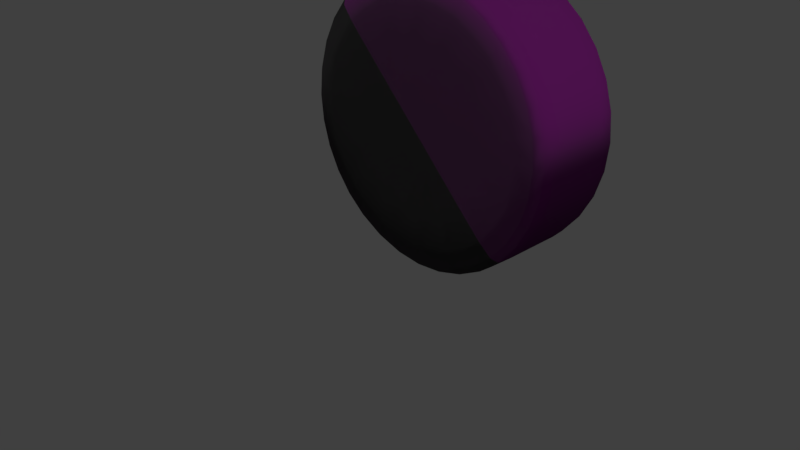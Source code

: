 # Source: Tire.blend  (saved by Blender 2.79.0; exported with 4.5.12 LTS)
import bpy
from mathutils import Matrix  # noqa: F401  (used for matrix-valued properties, if any)

bpy.ops.wm.read_factory_settings(use_empty=True)
scene = bpy.context.scene
scene.name = 'Scene'

# ---- collections
col_collection_1 = bpy.data.collections.new('Collection 1'); scene.collection.children.link(col_collection_1)

# ---- images (referenced by path relative to the original .blend; pixels are not part of the script)
import os
ASSET_DIR = os.environ.get("B2B_ASSET_DIR", "")  # directory of the original .blend (textures are referenced by path, not embedded)
HERE = os.path.dirname(os.path.abspath(__file__))  # packed textures are extracted next to this script under _unpacked/

def load_image(name, relpath, width, height, colorspace="sRGB"):
    """Load a texture the original file referenced (path relative to the .blend, or extracted next to this script)."""
    p = next((c for c in (os.path.join(HERE, relpath), os.path.join(ASSET_DIR, relpath)) if relpath and os.path.exists(c)), "")
    if p:
        img = bpy.data.images.load(p, check_existing=True)
        img.name = name
    else:  # same state as the original file: an image datablock whose file is absent (Cycles renders it pink)
        img = bpy.data.images.new(name, width, height)
        img.source = "FILE"
        img.filepath = "//" + (relpath or name)
    img.colorspace_settings.name = colorspace
    return img
img_tiretexture_jpg = load_image('tireTexture.jpg', 'Tires/tireTexture.jpg', 1024, 1024, 'sRGB')
img_tirenormalmap_png = load_image('TireNormalMap.png', 'Tires/TireNormalMap.png', 1024, 1024, 'Non-Color')

# ---- materials (node trees are filled in below, after node groups)
mat_material_001 = bpy.data.materials.new('Material.001')
mat_material_001.alpha_threshold = 0.0
mat_material_001.roughness = 0.5

# ---- material node trees
mat_material_001.use_nodes = True; mat_material_001.node_tree.nodes.clear()
_N = mat_material_001.node_tree.nodes; _L = mat_material_001.node_tree.links
n0 = _N.new('ShaderNodeBsdfDiffuse'); n0.name = 'Diffuse BSDF'; n0.location = (10, 300)
n0.inputs[1].default_value = 0.5
n1 = _N.new('ShaderNodeBsdfAnisotropic'); n1.name = 'Glossy BSDF'; n1.location = (14, 110)
n1.distribution = 'GGX'
n1.inputs[0].default_value = (0.04785, 0.04785, 0.04785, 1.0)
n1.inputs[1].default_value = 0.8371
n2 = _N.new('ShaderNodeMixShader'); n2.name = 'Mix Shader'; n2.location = (206, 189)
n2.inputs[0].default_value = 0.7545
n3 = _N.new('ShaderNodeOutputMaterial'); n3.name = 'Material Output'; n3.location = (387, 183)
n4 = _N.new('ShaderNodeTexImage'); n4.name = 'Image Texture'; n4.location = (-186, 279)
n4.width = 140
n4.image = img_tiretexture_jpg
n5 = _N.new('ShaderNodeTexImage'); n5.name = 'Image Texture.001'; n5.location = (-182, 22)
n5.width = 140
n5.image = img_tirenormalmap_png
_L.new(n4.outputs[0], n0.inputs[0])
_L.new(n0.outputs[0], n2.inputs[1])
_L.new(n1.outputs[0], n2.inputs[2])
_L.new(n2.outputs[0], n3.inputs[0])
_L.new(n5.outputs[0], n0.inputs[2])
_L.new(n5.outputs[0], n1.inputs[4])
n3.is_active_output = True

# ---- world
world_world = bpy.data.worlds.new('World'); scene.world = world_world
world_world.color = (0.05088, 0.05088, 0.05088)
world_world.use_sun_shadow = False
world_world.sun_shadow_jitter_overblur = 0.0
world_world.cycles.sampling_method = 'MANUAL'

# ---- cameras
cam_camera = bpy.data.cameras.new('Camera')
cam_camera.clip_end = 100.0
cam_camera.lens = 35.0
cam_camera.sensor_width = 32.0
cam_camera.sensor_height = 18.0
cam_camera.ortho_scale = 7.314
cam_camera.dof.focus_distance = 0.0

# ---- lights
light_sun_002 = bpy.data.lights.new('Sun.002', 'SUN')
light_sun_002.transmission_factor = 0.0
light_sun_002.angle = 0.1993
light_sun_002.energy = 1.0
light_sun_002.shadow_buffer_clip_start = 0.5
light_sun_002.shadow_soft_size = 0.1
light_sun_002.shadow_cascade_max_distance = 1000.0
light_sun_001 = bpy.data.lights.new('Sun.001', 'SUN')
light_sun_001.transmission_factor = 0.0
light_sun_001.angle = 0.1993
light_sun_001.energy = 1.0
light_sun_001.shadow_buffer_clip_start = 0.5
light_sun_001.shadow_soft_size = 0.1
light_sun_001.shadow_cascade_max_distance = 1000.0
light_sun = bpy.data.lights.new('Sun', 'SUN')
light_sun.transmission_factor = 0.0
light_sun.angle = 0.1993
light_sun.energy = 1.0
light_sun.shadow_buffer_clip_start = 0.5
light_sun.shadow_soft_size = 0.1
light_sun.shadow_cascade_max_distance = 1000.0

# ---- meshes
me_cylinder = bpy.data.meshes.new('Cylinder')
me_cylinder.from_pydata([(-2.278, 4.924, 2.084), (-2.278, 3.0, 2.13), (-1.608, 4.924, 1.951), (-1.59, 3.0, 1.993), (-1.04, 4.924, 1.571), (-1.007, 3.0, 1.604), (-0.6598, 4.924, 1.003), (-0.6175, 3.0, 1.02), (-0.5265, 4.924, 0.3325), (-0.4806, 3.0, 0.3325), (-0.6598, 4.924, -0.3379), (-0.6175, 3.0, -0.3554), (-1.04, 4.924, -0.9062), (-1.007, 3.0, -0.9386), (-1.608, 4.924, -1.286), (-1.59, 3.0, -1.328), (-2.278, 4.924, -1.419), (-2.278, 3.0, -1.465), (-2.949, 4.924, -1.286), (-2.966, 3.0, -1.328), (-3.517, 4.924, -0.9062), (-3.549, 3.0, -0.9386), (-3.897, 4.924, -0.3379), (-3.939, 3.0, -0.3554), (-4.03, 4.924, 0.3325), (-4.076, 3.0, 0.3325), (-3.897, 4.924, 1.003), (-3.939, 3.0, 1.02), (-3.517, 4.924, 1.571), (-3.549, 3.0, 1.604), (-2.949, 4.924, 1.951), (-2.966, 3.0, 1.993), (-2.278, 4.777, 3.019), (-2.278, 3.236, 3.019), (-1.25, 3.236, 2.815), (-1.25, 4.777, 2.815), (-0.3785, 3.236, 2.232), (-0.3785, 4.777, 2.232), (0.2039, 3.236, 1.361), (0.2039, 4.777, 1.361), (0.4084, 3.236, 0.3325), (0.4084, 4.777, 0.3325), (0.2039, 3.236, -0.6956), (0.2039, 4.777, -0.6956), (-0.3785, 3.236, -1.567), (-0.3785, 4.777, -1.567), (-1.25, 3.236, -2.15), (-1.25, 4.777, -2.15), (-2.278, 3.236, -2.354), (-2.278, 4.777, -2.354), (-3.306, 3.236, -2.15), (-3.306, 4.777, -2.15), (-4.178, 3.236, -1.567), (-4.178, 4.777, -1.567), (-4.76, 3.236, -0.6956), (-4.76, 4.777, -0.6956), (-4.965, 3.236, 0.3325), (-4.965, 4.777, 0.3325), (-4.76, 3.236, 1.361), (-4.76, 4.777, 1.361), (-4.178, 3.236, 2.232), (-4.178, 4.777, 2.232), (-3.306, 3.236, 2.815), (-3.306, 4.777, 2.815), (-2.278, 4.924, 3.019), (-1.25, 4.924, 2.815), (-0.3785, 4.924, 2.232), (0.2039, 4.924, 1.361), (0.4084, 4.924, 0.3325), (0.2039, 4.924, -0.6956), (-0.3785, 4.924, -1.567), (-1.25, 4.924, -2.15), (-2.278, 4.924, -2.354), (-3.306, 4.924, -2.15), (-4.178, 4.924, -1.567), (-4.76, 4.924, -0.6956), (-4.965, 4.924, 0.3325), (-4.76, 4.924, 1.361), (-4.178, 4.924, 2.232), (-3.306, 4.924, 2.815), (-1.25, 3.0, 2.815), (-2.278, 3.0, 3.019), (-0.3785, 3.0, 2.232), (0.2039, 3.0, 1.361), (0.4084, 3.0, 0.3325), (0.2039, 3.0, -0.6956), (-0.3785, 3.0, -1.567), (-1.25, 3.0, -2.15), (-2.278, 3.0, -2.354), (-3.306, 3.0, -2.15), (-4.178, 3.0, -1.567), (-4.76, 3.0, -0.6956), (-4.965, 3.0, 0.3325), (-4.76, 3.0, 1.361), (-4.178, 3.0, 2.232), (-3.306, 3.0, 2.815)], [], [(33, 81, 80, 34), (34, 80, 82, 36), (36, 82, 83, 38), (38, 83, 84, 40), (40, 84, 85, 42), (42, 85, 86, 44), (44, 86, 87, 46), (46, 87, 88, 48), (48, 88, 89, 50), (50, 89, 90, 52), (52, 90, 91, 54), (54, 91, 92, 56), (56, 92, 93, 58), (58, 93, 94, 60), (3, 1, 31, 29, 27, 25, 23, 21, 19, 17, 15, 13, 11, 9, 7, 5), (60, 94, 95, 62), (62, 95, 81, 33), (0, 2, 4, 6, 8, 10, 12, 14, 16, 18, 20, 22, 24, 26, 28, 30), (79, 63, 32, 64), (63, 62, 33, 32), (78, 61, 63, 79), (61, 60, 62, 63), (77, 59, 61, 78), (59, 58, 60, 61), (76, 57, 59, 77), (57, 56, 58, 59), (75, 55, 57, 76), (55, 54, 56, 57), (74, 53, 55, 75), (53, 52, 54, 55), (73, 51, 53, 74), (51, 50, 52, 53), (72, 49, 51, 73), (49, 48, 50, 51), (71, 47, 49, 72), (47, 46, 48, 49), (70, 45, 47, 71), (45, 44, 46, 47), (69, 43, 45, 70), (43, 42, 44, 45), (68, 41, 43, 69), (41, 40, 42, 43), (67, 39, 41, 68), (39, 38, 40, 41), (66, 37, 39, 67), (37, 36, 38, 39), (65, 35, 37, 66), (35, 34, 36, 37), (64, 32, 35, 65), (32, 33, 34, 35), (2, 0, 64, 65), (4, 2, 65, 66), (6, 4, 66, 67), (8, 6, 67, 68), (10, 8, 68, 69), (12, 10, 69, 70), (14, 12, 70, 71), (16, 14, 71, 72), (18, 16, 72, 73), (20, 18, 73, 74), (22, 20, 74, 75), (24, 22, 75, 76), (26, 24, 76, 77), (28, 26, 77, 78), (30, 28, 78, 79), (0, 30, 79, 64), (1, 3, 80, 81), (3, 5, 82, 80), (5, 7, 83, 82), (7, 9, 84, 83), (9, 11, 85, 84), (11, 13, 86, 85), (13, 15, 87, 86), (15, 17, 88, 87), (17, 19, 89, 88), (19, 21, 90, 89), (21, 23, 91, 90), (23, 25, 92, 91), (25, 27, 93, 92), (27, 29, 94, 93), (29, 31, 95, 94), (31, 1, 81, 95)])
me_cylinder.polygons.foreach_set('use_smooth', [True] * 82)
_uv = me_cylinder.uv_layers.new(name='UVMap')
_uv.uv.foreach_set('vector', [0.273, 0.6982, 0.2395, 0.6648, 0.2943, 0.61, 0.3277, 0.6435, 0.3277, 0.6435, 0.2943, 0.61, 0.349, 0.5553, 0.3824, 0.5888, 0.3824, 0.5888, 0.349, 0.5553, 0.4037, 0.5006, 0.4372, 0.5341, 0.4372, 0.5341, 0.4037, 0.5006, 0.4584, 0.4459, 0.4919, 0.4794, 0.4919, 0.4794, 0.4584, 0.4459, 0.5131, 0.3912, 0.5466, 0.4246, 0.5466, 0.4246, 0.5131, 0.3912, 0.5678, 0.3365, 0.6013, 0.3699, 0.6013, 0.3699, 0.5678, 0.3365, 0.6225, 0.2817, 0.656, 0.3152, 0.656, 0.3152, 0.6225, 0.2817, 0.6773, 0.227, 0.7107, 0.2605, 0.7107, 0.2605, 0.6773, 0.227, 0.732, 0.1723, 0.7654, 0.2058, 0.7654, 0.2058, 0.732, 0.1723, 0.7867, 0.1176, 0.8202, 0.1511, 0.8202, 0.1511, 0.7867, 0.1176, 0.8414, 0.06288, 0.8749, 0.09635, 0.8749, 0.09635, 0.8414, 0.06288, 0.8961, 0.008167, 0.9296, 0.04163, 0.05414, 0.9171, 0.02067, 0.8836, 0.07539, 0.8289, 0.1089, 0.8624, 0.1089, 0.8624, 0.07539, 0.8289, 0.1301, 0.7742, 0.1636, 0.8077, 0.2864, 0.1059, 0.3454, 0.1304, 0.3905, 0.1755, 0.4149, 0.2345, 0.4149, 0.2984, 0.3905, 0.3573, 0.3454, 0.4025, 0.2864, 0.4269, 0.2225, 0.4269, 0.1635, 0.4025, 0.1184, 0.3573, 0.09397, 0.2984, 0.09397, 0.2345, 0.1184, 0.1755, 0.1635, 0.1304, 0.2225, 0.1059, 0.1636, 0.8077, 0.1301, 0.7742, 0.1848, 0.7195, 0.2183, 0.7529, 0.2183, 0.7529, 0.1848, 0.7195, 0.2395, 0.6648, 0.273, 0.6982, 0.8403, 0.8841, 0.7827, 0.908, 0.7203, 0.908, 0.6628, 0.8841, 0.6187, 0.8401, 0.5948, 0.7825, 0.5948, 0.7201, 0.6187, 0.6626, 0.6628, 0.6185, 0.7203, 0.5946, 0.7827, 0.5946, 0.8403, 0.6185, 0.8843, 0.6626, 0.9082, 0.7201, 0.9082, 0.7825, 0.8843, 0.8401, 0.2852, 0.8199, 0.2518, 0.7864, 0.3065, 0.7317, 0.3399, 0.7652, 0.2518, 0.7864, 0.2183, 0.7529, 0.273, 0.6982, 0.3065, 0.7317, 0.2305, 0.8746, 0.197, 0.8411, 0.2518, 0.7864, 0.2852, 0.8199, 0.197, 0.8411, 0.1636, 0.8077, 0.2183, 0.7529, 0.2518, 0.7864, 0.1758, 0.9293, 0.1423, 0.8958, 0.197, 0.8411, 0.2305, 0.8746, 0.1423, 0.8958, 0.1089, 0.8624, 0.1636, 0.8077, 0.197, 0.8411, 0.1211, 0.984, 0.08761, 0.9506, 0.1423, 0.8958, 0.1758, 0.9293, 0.08761, 0.9506, 0.05414, 0.9171, 0.1089, 0.8624, 0.1423, 0.8958, 0.9418, 0.1633, 0.9083, 0.1298, 0.9631, 0.0751, 0.9965, 0.1086, 0.9083, 0.1298, 0.8749, 0.09635, 0.9296, 0.04163, 0.9631, 0.0751, 0.8871, 0.218, 0.8536, 0.1845, 0.9083, 0.1298, 0.9418, 0.1633, 0.8536, 0.1845, 0.8202, 0.1511, 0.8749, 0.09635, 0.9083, 0.1298, 0.8324, 0.2727, 0.7989, 0.2392, 0.8536, 0.1845, 0.8871, 0.218, 0.7989, 0.2392, 0.7654, 0.2058, 0.8202, 0.1511, 0.8536, 0.1845, 0.7777, 0.3274, 0.7442, 0.294, 0.7989, 0.2392, 0.8324, 0.2727, 0.7442, 0.294, 0.7107, 0.2605, 0.7654, 0.2058, 0.7989, 0.2392, 0.7229, 0.3821, 0.6895, 0.3487, 0.7442, 0.294, 0.7777, 0.3274, 0.6895, 0.3487, 0.656, 0.3152, 0.7107, 0.2605, 0.7442, 0.294, 0.6682, 0.4369, 0.6348, 0.4034, 0.6895, 0.3487, 0.7229, 0.3821, 0.6348, 0.4034, 0.6013, 0.3699, 0.656, 0.3152, 0.6895, 0.3487, 0.6135, 0.4916, 0.5801, 0.4581, 0.6348, 0.4034, 0.6682, 0.4369, 0.5801, 0.4581, 0.5466, 0.4246, 0.6013, 0.3699, 0.6348, 0.4034, 0.5588, 0.5463, 0.5253, 0.5128, 0.5801, 0.4581, 0.6135, 0.4916, 0.5253, 0.5128, 0.4919, 0.4794, 0.5466, 0.4246, 0.5801, 0.4581, 0.5041, 0.601, 0.4706, 0.5675, 0.5253, 0.5128, 0.5588, 0.5463, 0.4706, 0.5675, 0.4372, 0.5341, 0.4919, 0.4794, 0.5253, 0.5128, 0.4494, 0.6557, 0.4159, 0.6223, 0.4706, 0.5675, 0.5041, 0.601, 0.4159, 0.6223, 0.3824, 0.5888, 0.4372, 0.5341, 0.4706, 0.5675, 0.3947, 0.7104, 0.3612, 0.677, 0.4159, 0.6223, 0.4494, 0.6557, 0.3612, 0.677, 0.3277, 0.6435, 0.3824, 0.5888, 0.4159, 0.6223, 0.3399, 0.7652, 0.3065, 0.7317, 0.3612, 0.677, 0.3947, 0.7104, 0.3065, 0.7317, 0.273, 0.6982, 0.3277, 0.6435, 0.3612, 0.677, 0.7827, 0.908, 0.8403, 0.8841, 0.8876, 0.955, 0.7993, 0.9916, 0.7203, 0.908, 0.7827, 0.908, 0.7993, 0.9916, 0.7037, 0.9916, 0.6628, 0.8841, 0.7203, 0.908, 0.7037, 0.9916, 0.6154, 0.955, 0.6187, 0.8401, 0.6628, 0.8841, 0.6154, 0.955, 0.5478, 0.8874, 0.5948, 0.7825, 0.6187, 0.8401, 0.5478, 0.8874, 0.5112, 0.7991, 0.5948, 0.7201, 0.5948, 0.7825, 0.5112, 0.7991, 0.5112, 0.7035, 0.6187, 0.6626, 0.5948, 0.7201, 0.5112, 0.7035, 0.5478, 0.6152, 0.6628, 0.6185, 0.6187, 0.6626, 0.5478, 0.6152, 0.6154, 0.5476, 0.7203, 0.5946, 0.6628, 0.6185, 0.6154, 0.5476, 0.7037, 0.511, 0.7827, 0.5946, 0.7203, 0.5946, 0.7037, 0.511, 0.7993, 0.511, 0.8403, 0.6185, 0.7827, 0.5946, 0.7993, 0.511, 0.8876, 0.5476, 0.8843, 0.6626, 0.8403, 0.6185, 0.8876, 0.5476, 0.9552, 0.6152, 0.9082, 0.7201, 0.8843, 0.6626, 0.9552, 0.6152, 0.9918, 0.7035, 0.9082, 0.7825, 0.9082, 0.7201, 0.9918, 0.7035, 0.9918, 0.7991, 0.8843, 0.8401, 0.9082, 0.7825, 0.9918, 0.7991, 0.9552, 0.8874, 0.8403, 0.8841, 0.8843, 0.8401, 0.9552, 0.8874, 0.8876, 0.955, 0.3454, 0.1304, 0.2864, 0.1059, 0.3022, 0.02658, 0.3903, 0.06309, 0.2864, 0.1059, 0.2225, 0.1059, 0.2067, 0.02658, 0.3022, 0.02658, 0.2225, 0.1059, 0.1635, 0.1304, 0.1186, 0.06309, 0.2067, 0.02658, 0.1635, 0.1304, 0.1184, 0.1755, 0.05111, 0.1306, 0.1186, 0.06309, 0.1184, 0.1755, 0.09397, 0.2345, 0.0146, 0.2187, 0.05111, 0.1306, 0.09397, 0.2345, 0.09397, 0.2984, 0.0146, 0.3141, 0.0146, 0.2187, 0.09397, 0.2984, 0.1184, 0.3573, 0.05111, 0.4023, 0.0146, 0.3141, 0.1184, 0.3573, 0.1635, 0.4025, 0.1186, 0.4698, 0.05111, 0.4023, 0.1635, 0.4025, 0.2225, 0.4269, 0.2067, 0.5063, 0.1186, 0.4698, 0.2225, 0.4269, 0.2864, 0.4269, 0.3022, 0.5063, 0.2067, 0.5063, 0.2864, 0.4269, 0.3454, 0.4025, 0.3903, 0.4698, 0.3022, 0.5063, 0.3454, 0.4025, 0.3905, 0.3573, 0.4578, 0.4023, 0.3903, 0.4698, 0.3905, 0.3573, 0.4149, 0.2984, 0.4943, 0.3141, 0.4578, 0.4023, 0.4149, 0.2984, 0.4149, 0.2345, 0.4943, 0.2187, 0.4943, 0.3141, 0.4149, 0.2345, 0.3905, 0.1755, 0.4578, 0.1306, 0.4943, 0.2187, 0.3905, 0.1755, 0.3454, 0.1304, 0.3903, 0.06309, 0.4578, 0.1306])
me_cylinder.materials.append(mat_material_001)
me_cylinder.use_remesh_preserve_volume = False
me_cylinder.use_remesh_preserve_attributes = False
me_cylinder.use_mirror_vertex_groups = False
me_cylinder.update()

# ---- objects
ob_sun_002 = bpy.data.objects.new('Sun.002', light_sun_002)
ob_sun_001 = bpy.data.objects.new('Sun.001', light_sun_001)
ob_sun = bpy.data.objects.new('Sun', light_sun)
ob_cylinder = bpy.data.objects.new('Cylinder', me_cylinder)
ob_camera = bpy.data.objects.new('Camera', cam_camera)

# ---- transforms, parenting, visibility, modifiers, constraints
ob_sun_002.location = (-2.515, 0.0, 0.0)
ob_sun_002.rotation_euler = (1.571, -0.0, 0.0)
ob_sun_002.lineart.crease_threshold = 0.0
ob_sun_001.location = (-2.182, 8.967, 0.0)
ob_sun_001.rotation_euler = (-1.571, -0.0, 0.0)
ob_sun_001.lineart.crease_threshold = 0.0
ob_sun.location = (-2.379, 4.014, 4.819)
ob_sun.lineart.crease_threshold = 0.0
ob_cylinder.location = (0.0, 0.0, 0.0)
ob_cylinder.lineart.crease_threshold = 0.0
_m = ob_cylinder.modifiers.new('Subsurf', 'SUBSURF')
_m.uv_smooth = 'PRESERVE_CORNERS'
_m.quality = 1
_m.render_levels = 1
_m.show_only_control_edges = False
ob_camera.location = (7.481, -6.508, 5.344)
ob_camera.rotation_euler = (1.109, 0.0, 0.8149)
ob_camera.lock_rotations_4d = False
ob_camera.empty_display_type = 'ARROWS'
ob_camera.color = (0.0, 0.0, 0.0, 0.0)
ob_camera.display_type = 'WIRE'
ob_camera.lineart.crease_threshold = 0.0

# ---- collection membership
col_collection_1.objects.link(ob_sun_002)
col_collection_1.objects.link(ob_sun_001)
col_collection_1.objects.link(ob_sun)
col_collection_1.objects.link(ob_cylinder)
col_collection_1.objects.link(ob_camera)

# ---- scene / render settings (as saved in the file)
scene.camera = ob_camera
scene.frame_start = 1; scene.frame_end = 250; scene.frame_set(1)
scene.render.engine = 'CYCLES'
scene.render.resolution_percentage = 50
scene.render.dither_intensity = 0.0
scene.cycles.use_denoising = False
scene.cycles.samples = 128
scene.cycles.sampling_pattern = 'TABULATED_SOBOL'
scene.cycles.use_adaptive_sampling = False
scene.cycles.use_light_tree = False
scene.cycles.blur_glossy = 0.0
scene.cycles.sample_clamp_indirect = 0.0
scene.view_settings.view_transform = 'Standard'
bpy.context.view_layer.update()
